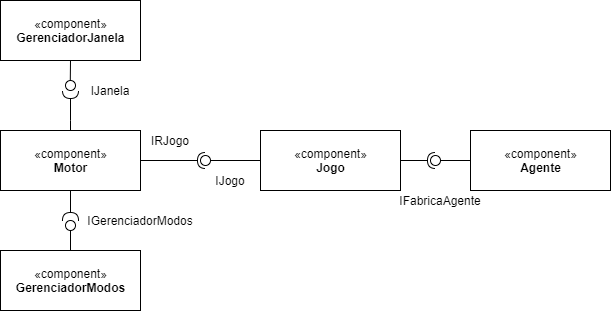

The diagram above was exported from draw.io. Its source (the exported page's mxGraphModel, read from the mxfile embedded in the PNG):
<mxGraphModel dx="1038" dy="521" grid="1" gridSize="10" guides="1" tooltips="1" connect="1" arrows="1" fold="1" page="1" pageScale="1" pageWidth="850" pageHeight="1100" math="0" shadow="0">
  <root>
    <mxCell id="0" />
    <mxCell id="1" parent="0" />
    <mxCell id="zgNt7Tv563G1uBJznQzk-9" value="«component»&lt;br&gt;&lt;b&gt;Motor&lt;/b&gt;" style="html=1;" parent="1" vertex="1">
      <mxGeometry x="220" y="230" width="140" height="60" as="geometry" />
    </mxCell>
    <mxCell id="zgNt7Tv563G1uBJznQzk-10" value="«component»&lt;br&gt;&lt;b&gt;Jogo&lt;/b&gt;" style="html=1;" parent="1" vertex="1">
      <mxGeometry x="480" y="230" width="140" height="60" as="geometry" />
    </mxCell>
    <mxCell id="zgNt7Tv563G1uBJznQzk-11" value="«component»&lt;br&gt;&lt;b&gt;Agente&lt;/b&gt;" style="html=1;" parent="1" vertex="1">
      <mxGeometry x="690" y="230" width="140" height="60" as="geometry" />
    </mxCell>
    <mxCell id="zgNt7Tv563G1uBJznQzk-12" value="«component»&lt;br&gt;&lt;b&gt;GerenciadorJanela&lt;/b&gt;" style="html=1;" parent="1" vertex="1">
      <mxGeometry x="220" y="100" width="140" height="60" as="geometry" />
    </mxCell>
    <mxCell id="zgNt7Tv563G1uBJznQzk-13" value="«component»&lt;br&gt;&lt;b&gt;GerenciadorModos&lt;/b&gt;" style="html=1;" parent="1" vertex="1">
      <mxGeometry x="220" y="350" width="140" height="60" as="geometry" />
    </mxCell>
    <mxCell id="zgNt7Tv563G1uBJznQzk-14" value="" style="rounded=0;orthogonalLoop=1;jettySize=auto;html=1;endArrow=none;endFill=0;exitX=0;exitY=0.5;exitDx=0;exitDy=0;" parent="1" source="zgNt7Tv563G1uBJznQzk-10" target="zgNt7Tv563G1uBJznQzk-16" edge="1">
      <mxGeometry relative="1" as="geometry">
        <mxPoint x="400" y="295" as="sourcePoint" />
      </mxGeometry>
    </mxCell>
    <mxCell id="zgNt7Tv563G1uBJznQzk-15" value="" style="rounded=0;orthogonalLoop=1;jettySize=auto;html=1;endArrow=halfCircle;endFill=0;entryX=0.5;entryY=0.5;entryDx=0;entryDy=0;endSize=6;strokeWidth=1;exitX=1;exitY=0.5;exitDx=0;exitDy=0;" parent="1" source="zgNt7Tv563G1uBJznQzk-9" target="zgNt7Tv563G1uBJznQzk-16" edge="1">
      <mxGeometry relative="1" as="geometry">
        <mxPoint x="440" y="295" as="sourcePoint" />
      </mxGeometry>
    </mxCell>
    <mxCell id="zgNt7Tv563G1uBJznQzk-16" value="" style="ellipse;whiteSpace=wrap;html=1;fontFamily=Helvetica;fontSize=12;fontColor=#000000;align=center;strokeColor=#000000;fillColor=#ffffff;points=[];aspect=fixed;resizable=0;" parent="1" vertex="1">
      <mxGeometry x="420" y="255" width="10" height="10" as="geometry" />
    </mxCell>
    <mxCell id="zgNt7Tv563G1uBJznQzk-17" value="" style="rounded=0;orthogonalLoop=1;jettySize=auto;html=1;endArrow=none;endFill=0;exitX=0;exitY=0.5;exitDx=0;exitDy=0;" parent="1" target="zgNt7Tv563G1uBJznQzk-19" edge="1">
      <mxGeometry relative="1" as="geometry">
        <mxPoint x="690" y="260" as="sourcePoint" />
      </mxGeometry>
    </mxCell>
    <mxCell id="zgNt7Tv563G1uBJznQzk-18" value="" style="rounded=0;orthogonalLoop=1;jettySize=auto;html=1;endArrow=halfCircle;endFill=0;entryX=0.5;entryY=0.5;entryDx=0;entryDy=0;endSize=6;strokeWidth=1;exitX=1;exitY=0.5;exitDx=0;exitDy=0;" parent="1" target="zgNt7Tv563G1uBJznQzk-19" edge="1">
      <mxGeometry relative="1" as="geometry">
        <mxPoint x="620" y="260" as="sourcePoint" />
      </mxGeometry>
    </mxCell>
    <mxCell id="zgNt7Tv563G1uBJznQzk-19" value="" style="ellipse;whiteSpace=wrap;html=1;fontFamily=Helvetica;fontSize=12;fontColor=#000000;align=center;strokeColor=#000000;fillColor=#ffffff;points=[];aspect=fixed;resizable=0;" parent="1" vertex="1">
      <mxGeometry x="650" y="255" width="10" height="10" as="geometry" />
    </mxCell>
    <mxCell id="zgNt7Tv563G1uBJznQzk-20" value="" style="rounded=0;orthogonalLoop=1;jettySize=auto;html=1;endArrow=none;endFill=0;exitX=0.5;exitY=0;exitDx=0;exitDy=0;" parent="1" source="zgNt7Tv563G1uBJznQzk-13" edge="1">
      <mxGeometry relative="1" as="geometry">
        <mxPoint x="450" y="280" as="sourcePoint" />
        <mxPoint x="290" y="330" as="targetPoint" />
      </mxGeometry>
    </mxCell>
    <mxCell id="zgNt7Tv563G1uBJznQzk-21" value="" style="rounded=0;orthogonalLoop=1;jettySize=auto;html=1;endArrow=halfCircle;endFill=0;endSize=6;strokeWidth=1;exitX=0.5;exitY=1;exitDx=0;exitDy=0;" parent="1" source="zgNt7Tv563G1uBJznQzk-9" edge="1">
      <mxGeometry relative="1" as="geometry">
        <mxPoint x="380" y="280" as="sourcePoint" />
        <mxPoint x="290" y="320" as="targetPoint" />
        <Array as="points">
          <mxPoint x="290" y="320" />
        </Array>
      </mxGeometry>
    </mxCell>
    <mxCell id="zgNt7Tv563G1uBJznQzk-22" value="" style="ellipse;whiteSpace=wrap;html=1;fontFamily=Helvetica;fontSize=12;fontColor=#000000;align=center;strokeColor=#000000;fillColor=#ffffff;points=[];aspect=fixed;resizable=0;" parent="1" vertex="1">
      <mxGeometry x="285" y="320" width="10" height="10" as="geometry" />
    </mxCell>
    <mxCell id="zgNt7Tv563G1uBJznQzk-23" value="" style="rounded=0;orthogonalLoop=1;jettySize=auto;html=1;endArrow=halfCircle;endFill=0;endSize=6;strokeWidth=1;" parent="1" edge="1">
      <mxGeometry relative="1" as="geometry">
        <mxPoint x="290" y="230" as="sourcePoint" />
        <mxPoint x="290" y="190" as="targetPoint" />
        <Array as="points">
          <mxPoint x="290" y="230" />
          <mxPoint x="290" y="220" />
        </Array>
      </mxGeometry>
    </mxCell>
    <mxCell id="zgNt7Tv563G1uBJznQzk-24" value="" style="ellipse;whiteSpace=wrap;html=1;fontFamily=Helvetica;fontSize=12;fontColor=#000000;align=center;strokeColor=#000000;fillColor=#ffffff;points=[];aspect=fixed;resizable=0;" parent="1" vertex="1">
      <mxGeometry x="285" y="180" width="10" height="10" as="geometry" />
    </mxCell>
    <mxCell id="zgNt7Tv563G1uBJznQzk-28" value="" style="endArrow=none;html=1;entryX=0.5;entryY=1;entryDx=0;entryDy=0;exitX=0.479;exitY=-0.035;exitDx=0;exitDy=0;exitPerimeter=0;" parent="1" source="zgNt7Tv563G1uBJznQzk-24" target="zgNt7Tv563G1uBJznQzk-12" edge="1">
      <mxGeometry width="50" height="50" relative="1" as="geometry">
        <mxPoint x="300" y="210" as="sourcePoint" />
        <mxPoint x="350" y="160" as="targetPoint" />
      </mxGeometry>
    </mxCell>
    <mxCell id="fLMuMq1FhrkLRkCv9N33-1" value="IRJogo" style="text;html=1;strokeColor=none;fillColor=none;align=center;verticalAlign=middle;whiteSpace=wrap;rounded=0;" vertex="1" parent="1">
      <mxGeometry x="370" y="230" width="40" height="20" as="geometry" />
    </mxCell>
    <mxCell id="fLMuMq1FhrkLRkCv9N33-2" value="IJogo" style="text;html=1;strokeColor=none;fillColor=none;align=center;verticalAlign=middle;whiteSpace=wrap;rounded=0;" vertex="1" parent="1">
      <mxGeometry x="430" y="270" width="40" height="20" as="geometry" />
    </mxCell>
    <mxCell id="fLMuMq1FhrkLRkCv9N33-3" value="IFabricaAgente" style="text;html=1;strokeColor=none;fillColor=none;align=center;verticalAlign=middle;whiteSpace=wrap;rounded=0;" vertex="1" parent="1">
      <mxGeometry x="640" y="290" width="40" height="20" as="geometry" />
    </mxCell>
    <mxCell id="fLMuMq1FhrkLRkCv9N33-4" value="IJanela" style="text;html=1;strokeColor=none;fillColor=none;align=center;verticalAlign=middle;whiteSpace=wrap;rounded=0;" vertex="1" parent="1">
      <mxGeometry x="310" y="180" width="40" height="20" as="geometry" />
    </mxCell>
    <mxCell id="fLMuMq1FhrkLRkCv9N33-5" value="IGerenciadorModos" style="text;html=1;strokeColor=none;fillColor=none;align=center;verticalAlign=middle;whiteSpace=wrap;rounded=0;" vertex="1" parent="1">
      <mxGeometry x="340" y="310" width="40" height="20" as="geometry" />
    </mxCell>
  </root>
</mxGraphModel>